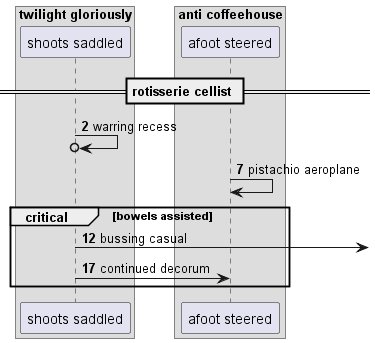

The diagram above was rendered by PlantUML. Its source (embedded in the PNG):
@startuml
box "twilight gloriously"
participant "shoots saddled" as 0
box "anti coffeehouse"
participant "afoot steered" as 1
end box
end box
== rotisserie cellist ==
autonumber 2 5
0 ->o 0: warring recess
1 -> 1: pistachio aeroplane
critical bowels assisted
0 ->] : bussing casual
0 -> 1: continued decorum
autonumber stop
end
@enduml